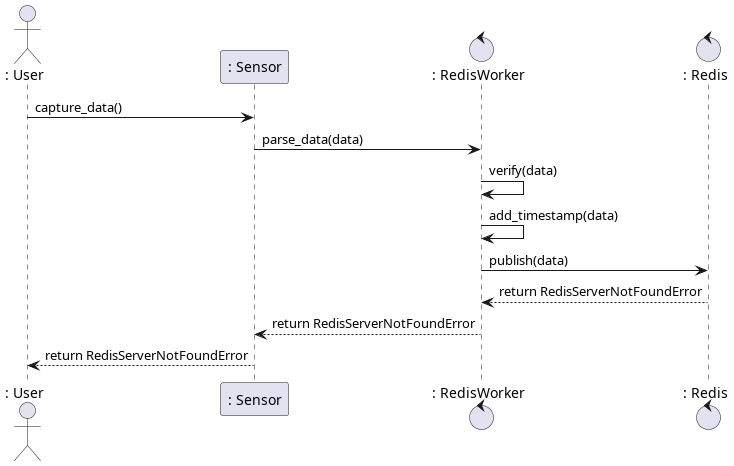

The diagram above was rendered by PlantUML. Its source (embedded in the PNG):
@startuml

actor	": User" as User
participant	": Sensor" as Sensor
control		": RedisWorker" as RedisWorker
control		": Redis" as Redis

User -> Sensor : capture_data()
Sensor -> RedisWorker : parse_data(data)
RedisWorker -> RedisWorker : verify(data)
RedisWorker -> RedisWorker : add_timestamp(data)
RedisWorker -> Redis : publish(data)

Redis --> RedisWorker : return RedisServerNotFoundError
RedisWorker --> Sensor : return RedisServerNotFoundError
Sensor --> User : return RedisServerNotFoundError

@enduml